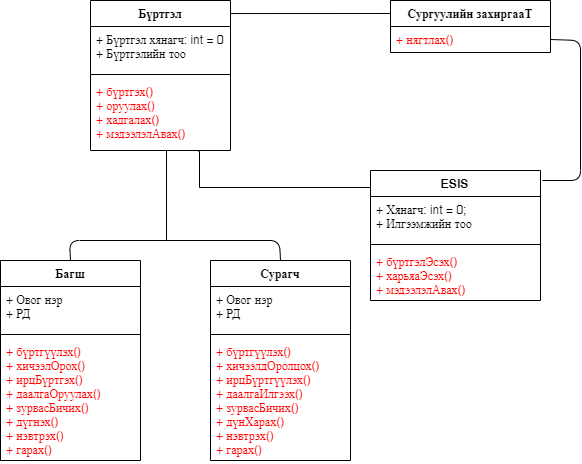

The diagram above was exported from draw.io. Its source (the exported page's mxGraphModel, read from the mxfile embedded in the PNG):
<mxGraphModel dx="852" dy="494" grid="1" gridSize="10" guides="1" tooltips="1" connect="1" arrows="1" fold="1" page="1" pageScale="1" pageWidth="827" pageHeight="1169" math="0" shadow="0">
  <root>
    <mxCell id="WIyWlLk6GJQsqaUBKTNV-0" />
    <mxCell id="WIyWlLk6GJQsqaUBKTNV-1" parent="WIyWlLk6GJQsqaUBKTNV-0" />
    <mxCell id="gH5yfFp5skAsahWd1Mv3-15" style="edgeStyle=orthogonalEdgeStyle;rounded=0;orthogonalLoop=1;jettySize=auto;html=1;exitX=0.006;exitY=0.154;exitDx=0;exitDy=0;entryX=0.771;entryY=1.014;entryDx=0;entryDy=0;startArrow=none;startFill=0;endArrow=none;endFill=0;exitPerimeter=0;entryPerimeter=0;" parent="WIyWlLk6GJQsqaUBKTNV-1" target="navzY6Ls8UX9G8QsmqLt-3" edge="1">
      <mxGeometry relative="1" as="geometry">
        <Array as="points">
          <mxPoint x="329" y="277" />
          <mxPoint x="329" y="241" />
        </Array>
        <mxPoint x="500.00000000000006" y="277.004" as="sourcePoint" />
        <mxPoint x="329.04" y="245" as="targetPoint" />
      </mxGeometry>
    </mxCell>
    <mxCell id="gH5yfFp5skAsahWd1Mv3-24" value="" style="endArrow=none;html=1;entryX=0.543;entryY=1;entryDx=0;entryDy=0;entryPerimeter=0;endFill=0;" parent="WIyWlLk6GJQsqaUBKTNV-1" target="navzY6Ls8UX9G8QsmqLt-3" edge="1">
      <mxGeometry width="50" height="50" relative="1" as="geometry">
        <mxPoint x="296" y="330" as="sourcePoint" />
        <mxPoint x="296.03999999999996" y="262.00199999999995" as="targetPoint" />
      </mxGeometry>
    </mxCell>
    <mxCell id="navzY6Ls8UX9G8QsmqLt-0" value="Бүртгэл" style="swimlane;fontStyle=1;align=center;verticalAlign=top;childLayout=stackLayout;horizontal=1;startSize=26;horizontalStack=0;resizeParent=1;resizeParentMax=0;resizeLast=0;collapsible=1;marginBottom=0;" parent="WIyWlLk6GJQsqaUBKTNV-1" vertex="1">
      <mxGeometry x="220" y="90" width="140" height="150" as="geometry" />
    </mxCell>
    <mxCell id="navzY6Ls8UX9G8QsmqLt-1" value="+ Бүртгэл хянагч: int = 0&#10;+ Бүртгэлийн тоо" style="text;strokeColor=none;fillColor=none;align=left;verticalAlign=top;spacingLeft=4;spacingRight=4;overflow=hidden;rotatable=0;points=[[0,0.5],[1,0.5]];portConstraint=eastwest;" parent="navzY6Ls8UX9G8QsmqLt-0" vertex="1">
      <mxGeometry y="26" width="140" height="44" as="geometry" />
    </mxCell>
    <mxCell id="navzY6Ls8UX9G8QsmqLt-2" value="" style="line;strokeWidth=1;fillColor=none;align=left;verticalAlign=middle;spacingTop=-1;spacingLeft=3;spacingRight=3;rotatable=0;labelPosition=right;points=[];portConstraint=eastwest;" parent="navzY6Ls8UX9G8QsmqLt-0" vertex="1">
      <mxGeometry y="70" width="140" height="8" as="geometry" />
    </mxCell>
    <mxCell id="navzY6Ls8UX9G8QsmqLt-3" value="+ бүртгэх()&#10;+ оруулах()&#10;+ хадгалах()&#10;+ мэдээлэлАвах()" style="text;strokeColor=none;fillColor=none;align=left;verticalAlign=top;spacingLeft=4;spacingRight=4;overflow=hidden;rotatable=0;points=[[0,0.5],[1,0.5]];portConstraint=eastwest;fontColor=#FF0000;" parent="navzY6Ls8UX9G8QsmqLt-0" vertex="1">
      <mxGeometry y="78" width="140" height="72" as="geometry" />
    </mxCell>
    <mxCell id="navzY6Ls8UX9G8QsmqLt-4" value="Багш" style="swimlane;fontStyle=1;align=center;verticalAlign=top;childLayout=stackLayout;horizontal=1;startSize=26;horizontalStack=0;resizeParent=1;resizeParentMax=0;resizeLast=0;collapsible=1;marginBottom=0;" parent="WIyWlLk6GJQsqaUBKTNV-1" vertex="1">
      <mxGeometry x="130" y="350" width="140" height="200" as="geometry" />
    </mxCell>
    <mxCell id="navzY6Ls8UX9G8QsmqLt-5" value="+ Овог нэр&#10;+ РД" style="text;strokeColor=none;fillColor=none;align=left;verticalAlign=top;spacingLeft=4;spacingRight=4;overflow=hidden;rotatable=0;points=[[0,0.5],[1,0.5]];portConstraint=eastwest;" parent="navzY6Ls8UX9G8QsmqLt-4" vertex="1">
      <mxGeometry y="26" width="140" height="44" as="geometry" />
    </mxCell>
    <mxCell id="navzY6Ls8UX9G8QsmqLt-6" value="" style="line;strokeWidth=1;fillColor=none;align=left;verticalAlign=middle;spacingTop=-1;spacingLeft=3;spacingRight=3;rotatable=0;labelPosition=right;points=[];portConstraint=eastwest;" parent="navzY6Ls8UX9G8QsmqLt-4" vertex="1">
      <mxGeometry y="70" width="140" height="8" as="geometry" />
    </mxCell>
    <mxCell id="navzY6Ls8UX9G8QsmqLt-7" value="+ бүртгүүлэх()&#10;+ хичээлОрох()&#10;+ ирцБүртгэх()&#10;+ даалгаОруулах()&#10;+ зурвасБичих()&#10;+ дүгнэх()&#10;+ нэвтрэх()&#10;+ гарах()" style="text;strokeColor=none;fillColor=none;align=left;verticalAlign=top;spacingLeft=4;spacingRight=4;overflow=hidden;rotatable=0;points=[[0,0.5],[1,0.5]];portConstraint=eastwest;fontColor=#FF0000;" parent="navzY6Ls8UX9G8QsmqLt-4" vertex="1">
      <mxGeometry y="78" width="140" height="122" as="geometry" />
    </mxCell>
    <mxCell id="navzY6Ls8UX9G8QsmqLt-8" value="Сурагч" style="swimlane;fontStyle=1;align=center;verticalAlign=top;childLayout=stackLayout;horizontal=1;startSize=26;horizontalStack=0;resizeParent=1;resizeParentMax=0;resizeLast=0;collapsible=1;marginBottom=0;" parent="WIyWlLk6GJQsqaUBKTNV-1" vertex="1">
      <mxGeometry x="340" y="350" width="140" height="200" as="geometry" />
    </mxCell>
    <mxCell id="navzY6Ls8UX9G8QsmqLt-9" value="+ Овог нэр&#10;+ РД" style="text;strokeColor=none;fillColor=none;align=left;verticalAlign=top;spacingLeft=4;spacingRight=4;overflow=hidden;rotatable=0;points=[[0,0.5],[1,0.5]];portConstraint=eastwest;" parent="navzY6Ls8UX9G8QsmqLt-8" vertex="1">
      <mxGeometry y="26" width="140" height="44" as="geometry" />
    </mxCell>
    <mxCell id="navzY6Ls8UX9G8QsmqLt-10" value="" style="line;strokeWidth=1;fillColor=none;align=left;verticalAlign=middle;spacingTop=-1;spacingLeft=3;spacingRight=3;rotatable=0;labelPosition=right;points=[];portConstraint=eastwest;" parent="navzY6Ls8UX9G8QsmqLt-8" vertex="1">
      <mxGeometry y="70" width="140" height="8" as="geometry" />
    </mxCell>
    <mxCell id="navzY6Ls8UX9G8QsmqLt-11" value="+ бүртгүүлэх()&#10;+ хичээлдОролцох()&#10;+ ирцБүртгүүлэх()&#10;+ даалгаИлгээх()&#10;+ зурвасБичих()&#10;+ дүнХарах()&#10;+ нэвтрэх()&#10;+ гарах()" style="text;strokeColor=none;fillColor=none;align=left;verticalAlign=top;spacingLeft=4;spacingRight=4;overflow=hidden;rotatable=0;points=[[0,0.5],[1,0.5]];portConstraint=eastwest;fontColor=#FF0000;" parent="navzY6Ls8UX9G8QsmqLt-8" vertex="1">
      <mxGeometry y="78" width="140" height="122" as="geometry" />
    </mxCell>
    <mxCell id="gH5yfFp5skAsahWd1Mv3-23" value="" style="endArrow=none;html=1;exitX=0.5;exitY=0;exitDx=0;exitDy=0;entryX=0.5;entryY=0;entryDx=0;entryDy=0;" parent="WIyWlLk6GJQsqaUBKTNV-1" source="navzY6Ls8UX9G8QsmqLt-4" target="navzY6Ls8UX9G8QsmqLt-8" edge="1">
      <mxGeometry width="50" height="50" relative="1" as="geometry">
        <mxPoint x="199" y="350" as="sourcePoint" />
        <mxPoint x="414" y="350" as="targetPoint" />
        <Array as="points">
          <mxPoint x="199" y="330" />
          <mxPoint x="409" y="330" />
        </Array>
      </mxGeometry>
    </mxCell>
    <mxCell id="navzY6Ls8UX9G8QsmqLt-12" value="Сургуулийн захиргааТ" style="swimlane;fontStyle=1;align=center;verticalAlign=top;childLayout=stackLayout;horizontal=1;startSize=26;horizontalStack=0;resizeParent=1;resizeParentMax=0;resizeLast=0;collapsible=1;marginBottom=0;" parent="WIyWlLk6GJQsqaUBKTNV-1" vertex="1">
      <mxGeometry x="520" y="90" width="160" height="52" as="geometry" />
    </mxCell>
    <mxCell id="navzY6Ls8UX9G8QsmqLt-15" value="+ нягтлах()" style="text;strokeColor=none;fillColor=none;align=left;verticalAlign=top;spacingLeft=4;spacingRight=4;overflow=hidden;rotatable=0;points=[[0,0.5],[1,0.5]];portConstraint=eastwest;fontColor=#FF0000;" parent="navzY6Ls8UX9G8QsmqLt-12" vertex="1">
      <mxGeometry y="26" width="160" height="26" as="geometry" />
    </mxCell>
    <mxCell id="navzY6Ls8UX9G8QsmqLt-17" value="" style="endArrow=none;html=1;fontColor=#FF0000;exitX=1;exitY=0.087;exitDx=0;exitDy=0;exitPerimeter=0;entryX=0;entryY=0.25;entryDx=0;entryDy=0;endFill=0;" parent="WIyWlLk6GJQsqaUBKTNV-1" source="navzY6Ls8UX9G8QsmqLt-0" target="navzY6Ls8UX9G8QsmqLt-12" edge="1">
      <mxGeometry width="50" height="50" relative="1" as="geometry">
        <mxPoint x="390" y="290" as="sourcePoint" />
        <mxPoint x="440" y="240" as="targetPoint" />
      </mxGeometry>
    </mxCell>
    <mxCell id="navzY6Ls8UX9G8QsmqLt-22" value="ESIS" style="swimlane;fontStyle=1;align=center;verticalAlign=top;childLayout=stackLayout;horizontal=1;startSize=26;horizontalStack=0;resizeParent=1;resizeParentMax=0;resizeLast=0;collapsible=1;marginBottom=0;" parent="WIyWlLk6GJQsqaUBKTNV-1" vertex="1">
      <mxGeometry x="500" y="260" width="170" height="130" as="geometry" />
    </mxCell>
    <mxCell id="navzY6Ls8UX9G8QsmqLt-23" value="+ Хянагч: int = 0;&#10;+ Илгээмжийн тоо " style="text;strokeColor=none;fillColor=none;align=left;verticalAlign=top;spacingLeft=4;spacingRight=4;overflow=hidden;rotatable=0;points=[[0,0.5],[1,0.5]];portConstraint=eastwest;" parent="navzY6Ls8UX9G8QsmqLt-22" vertex="1">
      <mxGeometry y="26" width="170" height="44" as="geometry" />
    </mxCell>
    <mxCell id="navzY6Ls8UX9G8QsmqLt-24" value="" style="line;strokeWidth=1;fillColor=none;align=left;verticalAlign=middle;spacingTop=-1;spacingLeft=3;spacingRight=3;rotatable=0;labelPosition=right;points=[];portConstraint=eastwest;" parent="navzY6Ls8UX9G8QsmqLt-22" vertex="1">
      <mxGeometry y="70" width="170" height="8" as="geometry" />
    </mxCell>
    <mxCell id="navzY6Ls8UX9G8QsmqLt-25" value="+ бүртгэлЭсэх()&#10;+ харьяаЭсэх()&#10;+ мэдээлэлАвах()" style="text;strokeColor=none;fillColor=none;align=left;verticalAlign=top;spacingLeft=4;spacingRight=4;overflow=hidden;rotatable=0;points=[[0,0.5],[1,0.5]];portConstraint=eastwest;fontColor=#FF0000;" parent="navzY6Ls8UX9G8QsmqLt-22" vertex="1">
      <mxGeometry y="78" width="170" height="52" as="geometry" />
    </mxCell>
    <mxCell id="Fb813G1ziIvajEPnV6qu-4" value="" style="endArrow=none;html=1;fontColor=#000000;exitX=1;exitY=0.5;exitDx=0;exitDy=0;endFill=0;" parent="WIyWlLk6GJQsqaUBKTNV-1" source="navzY6Ls8UX9G8QsmqLt-15" edge="1">
      <mxGeometry width="50" height="50" relative="1" as="geometry">
        <mxPoint x="390" y="210" as="sourcePoint" />
        <mxPoint x="672" y="270" as="targetPoint" />
        <Array as="points">
          <mxPoint x="710" y="130" />
          <mxPoint x="710" y="270" />
        </Array>
      </mxGeometry>
    </mxCell>
  </root>
</mxGraphModel>